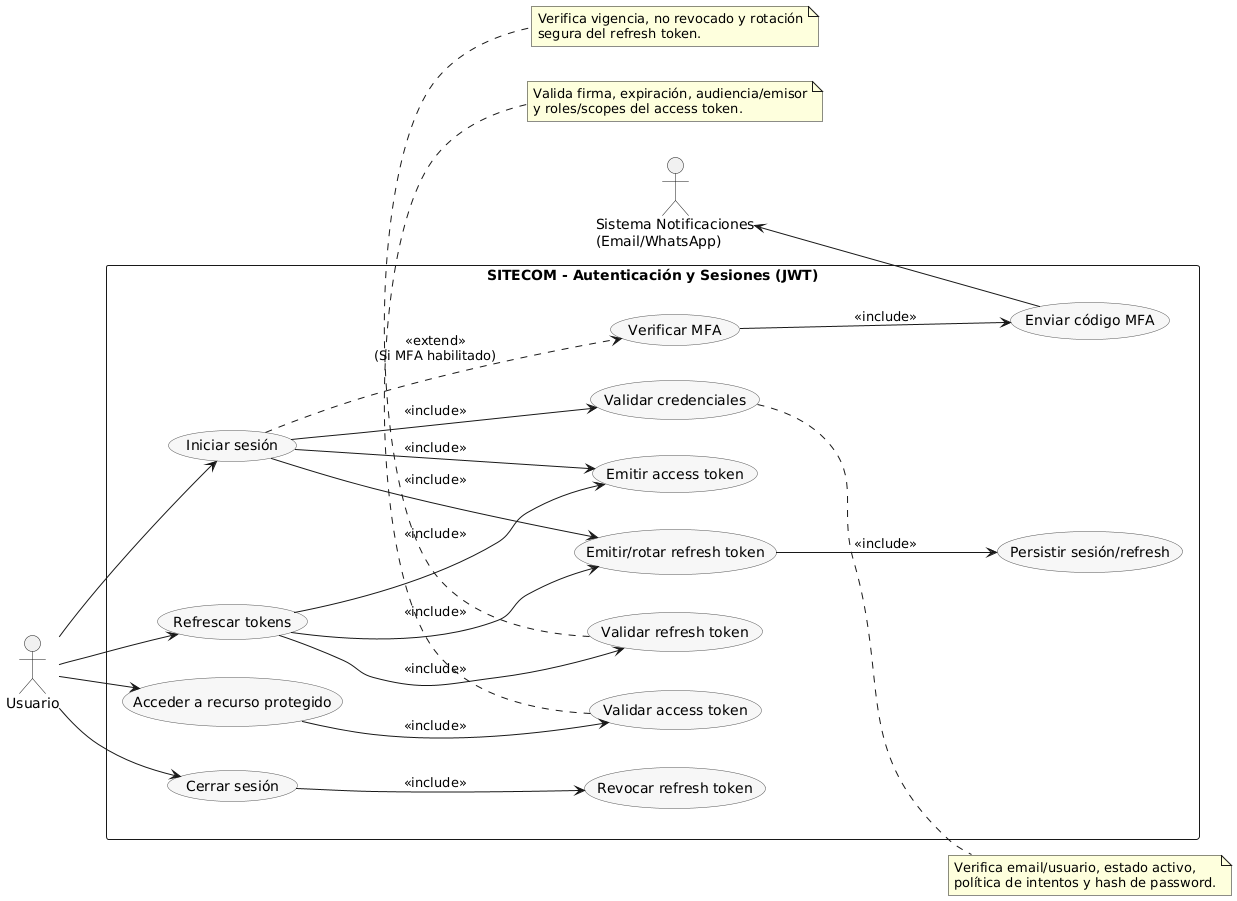

The diagram above was rendered by PlantUML. Its source (embedded in the PNG):
@startuml
left to right direction
skinparam packageStyle rectangle
skinparam usecase {
  BackgroundColor #F7F7F7
  BorderColor #555555
}

actor Usuario
actor "Sistema Notificaciones\n(Email/WhatsApp)" as Noti

rectangle "SITECOM - Autenticación y Sesiones (JWT)" as Sistema {

  (Iniciar sesión) as UC_Login
  (Validar credenciales) as UC_ValidarCred
  (Verificar MFA) as UC_VerificarMFA
  (Enviar código MFA) as UC_EnviarMFA

  (Emitir access token) as UC_Access
  (Emitir/rotar refresh token) as UC_RefreshIssue
  (Persistir sesión/refresh) as UC_Persist

  (Acceder a recurso protegido) as UC_Acceder
  (Validar access token) as UC_ValidarAccess

  (Refrescar tokens) as UC_Refresh
  (Validar refresh token) as UC_ValidarRefresh

  (Cerrar sesión) as UC_Logout
  (Revocar refresh token) as UC_Revocar
}

' Actores ↔ Casos de uso
Usuario --> UC_Login
Usuario --> UC_Acceder
Usuario --> UC_Refresh
Usuario --> UC_Logout
Noti  <-- UC_EnviarMFA

' Flujo principal
UC_Login --> UC_ValidarCred : <<include>>
UC_Login ..> UC_VerificarMFA : <<extend>>\n(Si MFA habilitado)
UC_VerificarMFA --> UC_EnviarMFA : <<include>>
UC_Login --> UC_Access : <<include>>
UC_Login --> UC_RefreshIssue : <<include>>
UC_RefreshIssue --> UC_Persist : <<include>>

' Uso de recursos protegidos
UC_Acceder --> UC_ValidarAccess : <<include>>

' Refresh de tokens
UC_Refresh --> UC_ValidarRefresh : <<include>>
UC_Refresh --> UC_Access : <<include>>
UC_Refresh --> UC_RefreshIssue : <<include>>

' Cierre de sesión
UC_Logout --> UC_Revocar : <<include>>

' Notas
note right of UC_ValidarCred
  Verifica email/usuario, estado activo,
  política de intentos y hash de password.
end note

note bottom of UC_ValidarAccess
  Valida firma, expiración, audiencia/emisor
  y roles/scopes del access token.
end note

note bottom of UC_ValidarRefresh
  Verifica vigencia, no revocado y rotación
  segura del refresh token.
end note
@enduml